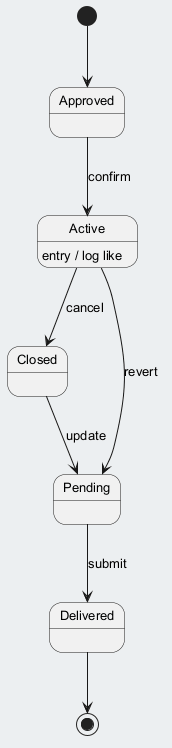

The diagram above was rendered by PlantUML. Its source (embedded in the PNG):
@startuml
skinparam backgroundColor #ECEFF1
skinparam classBackgroundColor #FFFFFF
skinparam classBorderColor #455A64
skinparam defaultFontSize 13
[*] --> Approved
Approved --> Active : confirm
Active --> Closed : cancel
Active : entry / log like
Closed --> Pending : update
Pending --> Delivered : submit
Active --> Pending : revert
Delivered --> [*]
@enduml